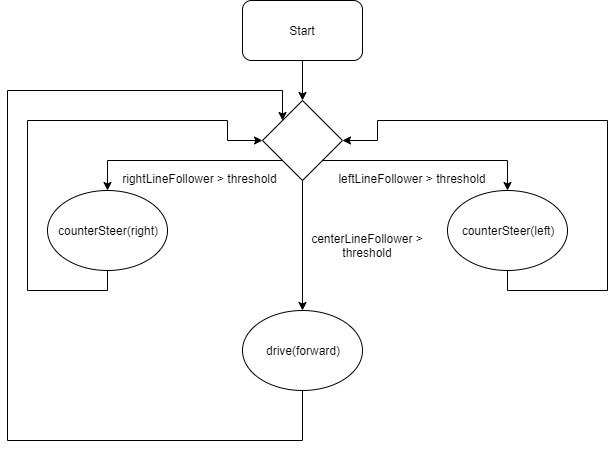

The diagram above was exported from draw.io. Its source (the exported page's mxGraphModel, read from the mxfile embedded in the PNG):
<mxGraphModel dx="928" dy="568" grid="1" gridSize="10" guides="1" tooltips="1" connect="1" arrows="1" fold="1" page="1" pageScale="1" pageWidth="850" pageHeight="1100" math="0" shadow="0">
  <root>
    <mxCell id="0" />
    <mxCell id="1" parent="0" />
    <mxCell id="2_yuFp5LqUcb4yyyEiCz-3" style="edgeStyle=orthogonalEdgeStyle;rounded=0;orthogonalLoop=1;jettySize=auto;html=1;exitX=0.5;exitY=1;exitDx=0;exitDy=0;entryX=0.5;entryY=0;entryDx=0;entryDy=0;" edge="1" parent="1" source="2_yuFp5LqUcb4yyyEiCz-1" target="2_yuFp5LqUcb4yyyEiCz-2">
      <mxGeometry relative="1" as="geometry" />
    </mxCell>
    <mxCell id="2_yuFp5LqUcb4yyyEiCz-1" value="Start" style="rounded=1;whiteSpace=wrap;html=1;" vertex="1" parent="1">
      <mxGeometry x="365" y="10" width="120" height="60" as="geometry" />
    </mxCell>
    <mxCell id="2_yuFp5LqUcb4yyyEiCz-9" style="edgeStyle=orthogonalEdgeStyle;rounded=0;orthogonalLoop=1;jettySize=auto;html=1;exitX=0;exitY=1;exitDx=0;exitDy=0;entryX=0.5;entryY=0;entryDx=0;entryDy=0;" edge="1" parent="1" source="2_yuFp5LqUcb4yyyEiCz-2" target="2_yuFp5LqUcb4yyyEiCz-8">
      <mxGeometry relative="1" as="geometry">
        <Array as="points">
          <mxPoint x="230" y="170" />
        </Array>
      </mxGeometry>
    </mxCell>
    <mxCell id="2_yuFp5LqUcb4yyyEiCz-14" style="edgeStyle=orthogonalEdgeStyle;rounded=0;orthogonalLoop=1;jettySize=auto;html=1;exitX=0.5;exitY=1;exitDx=0;exitDy=0;entryX=0.5;entryY=0;entryDx=0;entryDy=0;" edge="1" parent="1" source="2_yuFp5LqUcb4yyyEiCz-2" target="2_yuFp5LqUcb4yyyEiCz-10">
      <mxGeometry relative="1" as="geometry" />
    </mxCell>
    <mxCell id="2_yuFp5LqUcb4yyyEiCz-18" style="edgeStyle=orthogonalEdgeStyle;rounded=0;orthogonalLoop=1;jettySize=auto;html=1;exitX=1;exitY=1;exitDx=0;exitDy=0;entryX=0.5;entryY=0;entryDx=0;entryDy=0;" edge="1" parent="1" source="2_yuFp5LqUcb4yyyEiCz-2" target="2_yuFp5LqUcb4yyyEiCz-12">
      <mxGeometry relative="1" as="geometry" />
    </mxCell>
    <mxCell id="2_yuFp5LqUcb4yyyEiCz-2" value="" style="rhombus;whiteSpace=wrap;html=1;" vertex="1" parent="1">
      <mxGeometry x="385" y="110" width="80" height="80" as="geometry" />
    </mxCell>
    <mxCell id="2_yuFp5LqUcb4yyyEiCz-4" value="rightLineFollower &amp;gt; threshold" style="text;html=1;strokeColor=none;fillColor=none;align=center;verticalAlign=middle;whiteSpace=wrap;rounded=0;" vertex="1" parent="1">
      <mxGeometry x="240" y="178" width="165" height="20" as="geometry" />
    </mxCell>
    <mxCell id="2_yuFp5LqUcb4yyyEiCz-5" value="leftLineFollower &amp;gt; threshold" style="text;html=1;strokeColor=none;fillColor=none;align=center;verticalAlign=middle;whiteSpace=wrap;rounded=0;" vertex="1" parent="1">
      <mxGeometry x="460" y="178" width="150" height="20" as="geometry" />
    </mxCell>
    <mxCell id="2_yuFp5LqUcb4yyyEiCz-6" style="edgeStyle=orthogonalEdgeStyle;rounded=0;orthogonalLoop=1;jettySize=auto;html=1;exitX=0.5;exitY=1;exitDx=0;exitDy=0;" edge="1" parent="1" source="2_yuFp5LqUcb4yyyEiCz-5" target="2_yuFp5LqUcb4yyyEiCz-5">
      <mxGeometry relative="1" as="geometry" />
    </mxCell>
    <mxCell id="2_yuFp5LqUcb4yyyEiCz-20" style="edgeStyle=orthogonalEdgeStyle;rounded=0;orthogonalLoop=1;jettySize=auto;html=1;exitX=0.5;exitY=1;exitDx=0;exitDy=0;entryX=0;entryY=0.5;entryDx=0;entryDy=0;" edge="1" parent="1" source="2_yuFp5LqUcb4yyyEiCz-8" target="2_yuFp5LqUcb4yyyEiCz-2">
      <mxGeometry relative="1" as="geometry">
        <Array as="points">
          <mxPoint x="230" y="300" />
          <mxPoint x="150" y="300" />
          <mxPoint x="150" y="130" />
          <mxPoint x="350" y="130" />
          <mxPoint x="350" y="150" />
        </Array>
      </mxGeometry>
    </mxCell>
    <mxCell id="2_yuFp5LqUcb4yyyEiCz-8" value="counterSteer(right)" style="ellipse;whiteSpace=wrap;html=1;" vertex="1" parent="1">
      <mxGeometry x="170" y="200" width="120" height="80" as="geometry" />
    </mxCell>
    <mxCell id="2_yuFp5LqUcb4yyyEiCz-21" style="edgeStyle=orthogonalEdgeStyle;rounded=0;orthogonalLoop=1;jettySize=auto;html=1;exitX=0.5;exitY=1;exitDx=0;exitDy=0;entryX=0;entryY=0;entryDx=0;entryDy=0;" edge="1" parent="1" source="2_yuFp5LqUcb4yyyEiCz-10" target="2_yuFp5LqUcb4yyyEiCz-2">
      <mxGeometry relative="1" as="geometry">
        <Array as="points">
          <mxPoint x="425" y="450" />
          <mxPoint x="130" y="450" />
          <mxPoint x="130" y="100" />
          <mxPoint x="405" y="100" />
        </Array>
      </mxGeometry>
    </mxCell>
    <mxCell id="2_yuFp5LqUcb4yyyEiCz-10" value="drive(forward)" style="ellipse;whiteSpace=wrap;html=1;" vertex="1" parent="1">
      <mxGeometry x="365" y="320" width="120" height="80" as="geometry" />
    </mxCell>
    <mxCell id="2_yuFp5LqUcb4yyyEiCz-19" style="edgeStyle=orthogonalEdgeStyle;rounded=0;orthogonalLoop=1;jettySize=auto;html=1;exitX=0.5;exitY=1;exitDx=0;exitDy=0;entryX=1;entryY=0.5;entryDx=0;entryDy=0;" edge="1" parent="1" source="2_yuFp5LqUcb4yyyEiCz-12" target="2_yuFp5LqUcb4yyyEiCz-2">
      <mxGeometry relative="1" as="geometry">
        <Array as="points">
          <mxPoint x="630" y="300" />
          <mxPoint x="730" y="300" />
          <mxPoint x="730" y="130" />
          <mxPoint x="500" y="130" />
          <mxPoint x="500" y="150" />
        </Array>
      </mxGeometry>
    </mxCell>
    <mxCell id="2_yuFp5LqUcb4yyyEiCz-12" value="counterSteer(left)" style="ellipse;whiteSpace=wrap;html=1;" vertex="1" parent="1">
      <mxGeometry x="570" y="200" width="120" height="80" as="geometry" />
    </mxCell>
    <mxCell id="2_yuFp5LqUcb4yyyEiCz-16" value="centerLineFollower &amp;gt; threshold" style="text;html=1;strokeColor=none;fillColor=none;align=center;verticalAlign=middle;whiteSpace=wrap;rounded=0;" vertex="1" parent="1">
      <mxGeometry x="430" y="240" width="120" height="30" as="geometry" />
    </mxCell>
  </root>
</mxGraphModel>